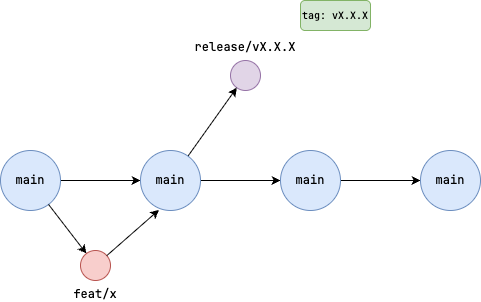

The diagram above was exported from draw.io. Its source (the exported page's mxGraphModel, read from the mxfile embedded in the PNG):
<mxGraphModel dx="672" dy="1225" grid="0" gridSize="10" guides="1" tooltips="1" connect="1" arrows="1" fold="1" page="0" pageScale="1" pageWidth="850" pageHeight="1100" math="0" shadow="0">
  <root>
    <mxCell id="0" />
    <mxCell id="1" parent="0" />
    <mxCell id="2" value="" style="edgeStyle=none;html=1;" parent="1" source="3" target="8" edge="1">
      <mxGeometry relative="1" as="geometry" />
    </mxCell>
    <mxCell id="3" value="main" style="ellipse;whiteSpace=wrap;html=1;aspect=fixed;fontFamily=Jetbrains Mono;fillColor=#dae8fc;strokeColor=#6c8ebf;" parent="1" vertex="1">
      <mxGeometry x="280" y="-360" width="60" height="60" as="geometry" />
    </mxCell>
    <mxCell id="4" value="&lt;div&gt;&lt;br&gt;&lt;/div&gt;&lt;div&gt;&lt;br&gt;&lt;/div&gt;&lt;div&gt;&lt;br&gt;&lt;/div&gt;&lt;div&gt;&lt;br&gt;&lt;/div&gt;feat/x" style="ellipse;whiteSpace=wrap;html=1;aspect=fixed;fontFamily=Jetbrains Mono;fillColor=#f8cecc;strokeColor=#b85450;" parent="1" vertex="1">
      <mxGeometry x="360" y="-260" width="30" height="30" as="geometry" />
    </mxCell>
    <mxCell id="5" value="release/vX.X.X&lt;div&gt;&lt;br&gt;&lt;/div&gt;&lt;div&gt;&lt;br&gt;&lt;/div&gt;&lt;div&gt;&lt;br&gt;&lt;/div&gt;&lt;div&gt;&lt;br&gt;&lt;/div&gt;" style="ellipse;whiteSpace=wrap;html=1;aspect=fixed;fontFamily=Jetbrains Mono;fillColor=#e1d5e7;strokeColor=#9673a6;" parent="1" vertex="1">
      <mxGeometry x="510" y="-450" width="30" height="30" as="geometry" />
    </mxCell>
    <mxCell id="6" value="" style="edgeStyle=none;html=1;" parent="1" source="8" target="10" edge="1">
      <mxGeometry relative="1" as="geometry" />
    </mxCell>
    <mxCell id="7" style="edgeStyle=none;html=1;" parent="1" source="8" target="5" edge="1">
      <mxGeometry relative="1" as="geometry" />
    </mxCell>
    <mxCell id="8" value="main" style="ellipse;whiteSpace=wrap;html=1;aspect=fixed;fontFamily=Jetbrains Mono;fillColor=#dae8fc;strokeColor=#6c8ebf;" parent="1" vertex="1">
      <mxGeometry x="420" y="-360" width="60" height="60" as="geometry" />
    </mxCell>
    <mxCell id="9" value="" style="edgeStyle=none;html=1;" parent="1" source="10" target="11" edge="1">
      <mxGeometry relative="1" as="geometry" />
    </mxCell>
    <mxCell id="10" value="main" style="ellipse;whiteSpace=wrap;html=1;aspect=fixed;fontFamily=Jetbrains Mono;fillColor=#dae8fc;strokeColor=#6c8ebf;" parent="1" vertex="1">
      <mxGeometry x="560" y="-360" width="60" height="60" as="geometry" />
    </mxCell>
    <mxCell id="11" value="main" style="ellipse;whiteSpace=wrap;html=1;aspect=fixed;fontFamily=Jetbrains Mono;fillColor=#dae8fc;strokeColor=#6c8ebf;" parent="1" vertex="1">
      <mxGeometry x="700" y="-360" width="60" height="60" as="geometry" />
    </mxCell>
    <mxCell id="12" style="edgeStyle=none;html=1;" parent="1" source="3" target="4" edge="1">
      <mxGeometry relative="1" as="geometry" />
    </mxCell>
    <mxCell id="13" style="edgeStyle=none;html=1;entryX=0.309;entryY=0.989;entryDx=0;entryDy=0;entryPerimeter=0;" parent="1" source="4" target="8" edge="1">
      <mxGeometry relative="1" as="geometry" />
    </mxCell>
    <mxCell id="14" value="&lt;font style=&quot;font-size: 10px;&quot;&gt;tag: vX.X.X&lt;/font&gt;" style="whiteSpace=wrap;html=1;fontFamily=Jetbrains Mono;rounded=1;fillColor=#d5e8d4;strokeColor=#82b366;" parent="1" vertex="1">
      <mxGeometry x="580" y="-510" width="70" height="30" as="geometry" />
    </mxCell>
  </root>
</mxGraphModel>